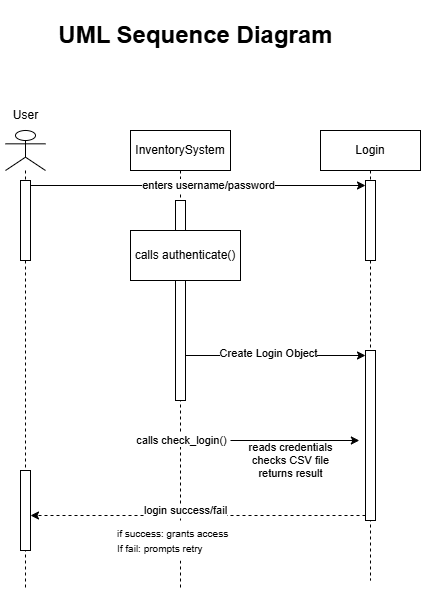

The diagram above was exported from draw.io. Its source (the exported page's mxGraphModel, read from the mxfile embedded in the PNG):
<mxGraphModel dx="1000" dy="589" grid="1" gridSize="10" guides="1" tooltips="1" connect="1" arrows="1" fold="1" page="1" pageScale="1" pageWidth="850" pageHeight="1100" math="0" shadow="0">
  <root>
    <mxCell id="0" />
    <mxCell id="1" parent="0" />
    <mxCell id="zQ4sTAIvDO5eAZlzq1a9-1" value="InventorySystem" style="shape=umlLifeline;perimeter=lifelinePerimeter;whiteSpace=wrap;html=1;container=1;dropTarget=0;collapsible=0;recursiveResize=0;outlineConnect=0;portConstraint=eastwest;newEdgeStyle={&quot;curved&quot;:0,&quot;rounded&quot;:0};labelBackgroundColor=none;" vertex="1" parent="1">
      <mxGeometry x="170" y="170" width="100" height="460" as="geometry" />
    </mxCell>
    <mxCell id="zQ4sTAIvDO5eAZlzq1a9-2" value="" style="html=1;points=[[0,0,0,0,5],[0,1,0,0,-5],[1,0,0,0,5],[1,1,0,0,-5]];perimeter=orthogonalPerimeter;outlineConnect=0;targetShapes=umlLifeline;portConstraint=eastwest;newEdgeStyle={&quot;curved&quot;:0,&quot;rounded&quot;:0};" vertex="1" parent="zQ4sTAIvDO5eAZlzq1a9-1">
      <mxGeometry x="45" y="70" width="10" height="200" as="geometry" />
    </mxCell>
    <mxCell id="zQ4sTAIvDO5eAZlzq1a9-9" value="Login" style="shape=umlLifeline;perimeter=lifelinePerimeter;whiteSpace=wrap;html=1;container=1;dropTarget=0;collapsible=0;recursiveResize=0;outlineConnect=0;portConstraint=eastwest;newEdgeStyle={&quot;curved&quot;:0,&quot;rounded&quot;:0};labelBackgroundColor=none;" vertex="1" parent="1">
      <mxGeometry x="360" y="170" width="100" height="450" as="geometry" />
    </mxCell>
    <mxCell id="zQ4sTAIvDO5eAZlzq1a9-10" value="" style="html=1;points=[[0,0,0,0,5],[0,1,0,0,-5],[1,0,0,0,5],[1,1,0,0,-5]];perimeter=orthogonalPerimeter;outlineConnect=0;targetShapes=umlLifeline;portConstraint=eastwest;newEdgeStyle={&quot;curved&quot;:0,&quot;rounded&quot;:0};" vertex="1" parent="zQ4sTAIvDO5eAZlzq1a9-9">
      <mxGeometry x="45" y="50" width="10" height="80" as="geometry" />
    </mxCell>
    <mxCell id="zQ4sTAIvDO5eAZlzq1a9-11" value="" style="html=1;points=[[0,0,0,0,5],[0,1,0,0,-5],[1,0,0,0,5],[1,1,0,0,-5]];perimeter=orthogonalPerimeter;outlineConnect=0;targetShapes=umlLifeline;portConstraint=eastwest;newEdgeStyle={&quot;curved&quot;:0,&quot;rounded&quot;:0};" vertex="1" parent="zQ4sTAIvDO5eAZlzq1a9-9">
      <mxGeometry x="45" y="220" width="10" height="170" as="geometry" />
    </mxCell>
    <mxCell id="zQ4sTAIvDO5eAZlzq1a9-12" value="" style="shape=umlLifeline;perimeter=lifelinePerimeter;whiteSpace=wrap;html=1;container=1;dropTarget=0;collapsible=0;recursiveResize=0;outlineConnect=0;portConstraint=eastwest;newEdgeStyle={&quot;curved&quot;:0,&quot;rounded&quot;:0};participant=umlActor;" vertex="1" parent="1">
      <mxGeometry x="45" y="170" width="40" height="460" as="geometry" />
    </mxCell>
    <mxCell id="zQ4sTAIvDO5eAZlzq1a9-13" value="" style="html=1;points=[[0,0,0,0,5],[0,1,0,0,-5],[1,0,0,0,5],[1,1,0,0,-5]];perimeter=orthogonalPerimeter;outlineConnect=0;targetShapes=umlLifeline;portConstraint=eastwest;newEdgeStyle={&quot;curved&quot;:0,&quot;rounded&quot;:0};" vertex="1" parent="zQ4sTAIvDO5eAZlzq1a9-12">
      <mxGeometry x="15" y="50" width="10" height="80" as="geometry" />
    </mxCell>
    <mxCell id="zQ4sTAIvDO5eAZlzq1a9-14" value="" style="html=1;points=[[0,0,0,0,5],[0,1,0,0,-5],[1,0,0,0,5],[1,1,0,0,-5]];perimeter=orthogonalPerimeter;outlineConnect=0;targetShapes=umlLifeline;portConstraint=eastwest;newEdgeStyle={&quot;curved&quot;:0,&quot;rounded&quot;:0};" vertex="1" parent="zQ4sTAIvDO5eAZlzq1a9-12">
      <mxGeometry x="15" y="340" width="10" height="80" as="geometry" />
    </mxCell>
    <mxCell id="zQ4sTAIvDO5eAZlzq1a9-15" value="User" style="text;html=1;align=center;verticalAlign=middle;resizable=0;points=[];autosize=1;strokeColor=none;fillColor=none;" vertex="1" parent="1">
      <mxGeometry x="40" y="140" width="50" height="30" as="geometry" />
    </mxCell>
    <mxCell id="zQ4sTAIvDO5eAZlzq1a9-16" style="edgeStyle=orthogonalEdgeStyle;rounded=0;orthogonalLoop=1;jettySize=auto;html=1;curved=0;exitX=1;exitY=0;exitDx=0;exitDy=5;exitPerimeter=0;entryX=0;entryY=0;entryDx=0;entryDy=5;entryPerimeter=0;" edge="1" parent="1" source="zQ4sTAIvDO5eAZlzq1a9-13" target="zQ4sTAIvDO5eAZlzq1a9-10">
      <mxGeometry relative="1" as="geometry" />
    </mxCell>
    <mxCell id="zQ4sTAIvDO5eAZlzq1a9-17" value="enters username/password" style="edgeLabel;html=1;align=center;verticalAlign=middle;resizable=0;points=[];" connectable="0" vertex="1" parent="zQ4sTAIvDO5eAZlzq1a9-16">
      <mxGeometry x="0.0577" relative="1" as="geometry">
        <mxPoint as="offset" />
      </mxGeometry>
    </mxCell>
    <mxCell id="zQ4sTAIvDO5eAZlzq1a9-18" style="edgeStyle=orthogonalEdgeStyle;rounded=0;orthogonalLoop=1;jettySize=auto;html=1;curved=0;entryX=0;entryY=0;entryDx=0;entryDy=5;entryPerimeter=0;" edge="1" parent="1" source="zQ4sTAIvDO5eAZlzq1a9-2" target="zQ4sTAIvDO5eAZlzq1a9-11">
      <mxGeometry relative="1" as="geometry">
        <Array as="points">
          <mxPoint x="280" y="395" />
          <mxPoint x="280" y="395" />
        </Array>
      </mxGeometry>
    </mxCell>
    <mxCell id="zQ4sTAIvDO5eAZlzq1a9-19" value="Create Login Object" style="edgeLabel;html=1;align=center;verticalAlign=middle;resizable=0;points=[];" connectable="0" vertex="1" parent="zQ4sTAIvDO5eAZlzq1a9-18">
      <mxGeometry x="-0.0783" y="2" relative="1" as="geometry">
        <mxPoint as="offset" />
      </mxGeometry>
    </mxCell>
    <mxCell id="zQ4sTAIvDO5eAZlzq1a9-20" value="&lt;h1&gt;UML Sequence Diagram&lt;/h1&gt;" style="text;html=1;align=center;verticalAlign=middle;resizable=0;points=[];autosize=1;strokeColor=none;fillColor=none;" vertex="1" parent="1">
      <mxGeometry x="85" y="40" width="300" height="70" as="geometry" />
    </mxCell>
    <mxCell id="zQ4sTAIvDO5eAZlzq1a9-21" style="edgeStyle=orthogonalEdgeStyle;rounded=0;orthogonalLoop=1;jettySize=auto;html=1;curved=0;exitX=0;exitY=1;exitDx=0;exitDy=-5;exitPerimeter=0;dashed=1;" edge="1" parent="1" source="zQ4sTAIvDO5eAZlzq1a9-11" target="zQ4sTAIvDO5eAZlzq1a9-14">
      <mxGeometry relative="1" as="geometry">
        <Array as="points">
          <mxPoint x="70" y="555" />
          <mxPoint x="70" y="555" />
        </Array>
      </mxGeometry>
    </mxCell>
    <mxCell id="zQ4sTAIvDO5eAZlzq1a9-22" value="calls check_login()" style="edgeLabel;html=1;align=center;verticalAlign=middle;resizable=0;points=[];" connectable="0" vertex="1" parent="zQ4sTAIvDO5eAZlzq1a9-21">
      <mxGeometry x="-0.0423" y="3" relative="1" as="geometry">
        <mxPoint x="-24" y="-78" as="offset" />
      </mxGeometry>
    </mxCell>
    <mxCell id="zQ4sTAIvDO5eAZlzq1a9-24" value="&lt;font style=&quot;font-size: 10px;&quot;&gt;if success: grants access&lt;/font&gt;&lt;div&gt;&lt;font style=&quot;font-size: 10px;&quot;&gt;If fail: prompts retry&lt;/font&gt;&lt;/div&gt;" style="text;html=1;align=left;verticalAlign=middle;resizable=1;points=[];autosize=1;strokeColor=none;fillColor=default;movable=1;rotatable=1;deletable=1;editable=1;locked=0;connectable=1;" vertex="1" parent="1">
      <mxGeometry x="155" y="560" width="130" height="40" as="geometry" />
    </mxCell>
    <mxCell id="zQ4sTAIvDO5eAZlzq1a9-28" value="calls authenticate()" style="html=1;whiteSpace=wrap;" vertex="1" parent="1">
      <mxGeometry x="170" y="270" width="110" height="50" as="geometry" />
    </mxCell>
    <mxCell id="zQ4sTAIvDO5eAZlzq1a9-30" value="login success/fail" style="edgeLabel;html=1;align=center;verticalAlign=middle;resizable=0;points=[];" connectable="0" vertex="1" parent="1">
      <mxGeometry x="225.00483870967744" y="550" as="geometry" />
    </mxCell>
    <mxCell id="zQ4sTAIvDO5eAZlzq1a9-31" value="" style="endArrow=classic;html=1;rounded=0;" edge="1" parent="1">
      <mxGeometry width="50" height="50" relative="1" as="geometry">
        <mxPoint x="270" y="480" as="sourcePoint" />
        <mxPoint x="398.85" y="480" as="targetPoint" />
        <Array as="points">
          <mxPoint x="299.35" y="480" />
        </Array>
      </mxGeometry>
    </mxCell>
    <mxCell id="zQ4sTAIvDO5eAZlzq1a9-32" value="reads credentials&lt;div&gt;checks CSV file&lt;/div&gt;&lt;div&gt;&lt;span class=&quot;hljs-keyword&quot;&gt;returns&lt;/span&gt; result&lt;/div&gt;" style="edgeLabel;html=1;align=center;verticalAlign=middle;resizable=0;points=[];" connectable="0" vertex="1" parent="1">
      <mxGeometry x="329.99717948717944" y="500" as="geometry" />
    </mxCell>
  </root>
</mxGraphModel>